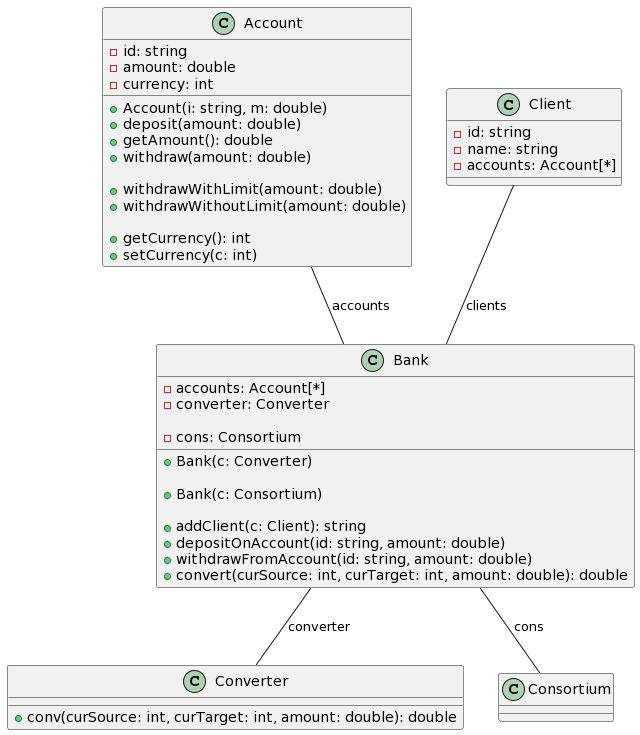

The diagram above was rendered by PlantUML. Its source (embedded in the PNG):
@startuml
!define DOUBLE double

class Account {
    - id: string
    - amount: DOUBLE
    - currency: int
    + Account(i: string, m: DOUBLE)
    + deposit(amount: DOUBLE)
    + getAmount(): DOUBLE
    + withdraw(amount: DOUBLE)
    
    + withdrawWithLimit(amount: DOUBLE)
    
    
    + withdrawWithoutLimit(amount: DOUBLE)
    
    + getCurrency(): int
    + setCurrency(c: int)
}

class Bank {
    - accounts: Account[*]
    - converter: Converter
    
    - cons: Consortium
    
    + Bank(c: Converter)
    
    + Bank(c: Consortium)
    
    + addClient(c: Client): string
    + depositOnAccount(id: string, amount: DOUBLE)
    + withdrawFromAccount(id: string, amount: DOUBLE)
    + convert(curSource: int, curTarget: int, amount: DOUBLE): DOUBLE
}

class Client {
    - id: string
    - name: string
    - accounts: Account[*]
}

class Converter {
    + conv(curSource: int, curTarget: int, amount: DOUBLE): DOUBLE
}


class Consortium {
}


Account -- Bank: "accounts" 
Client -- Bank: "clients" 
Bank -- Converter: "converter"

Bank -- Consortium: "cons"
@enduml